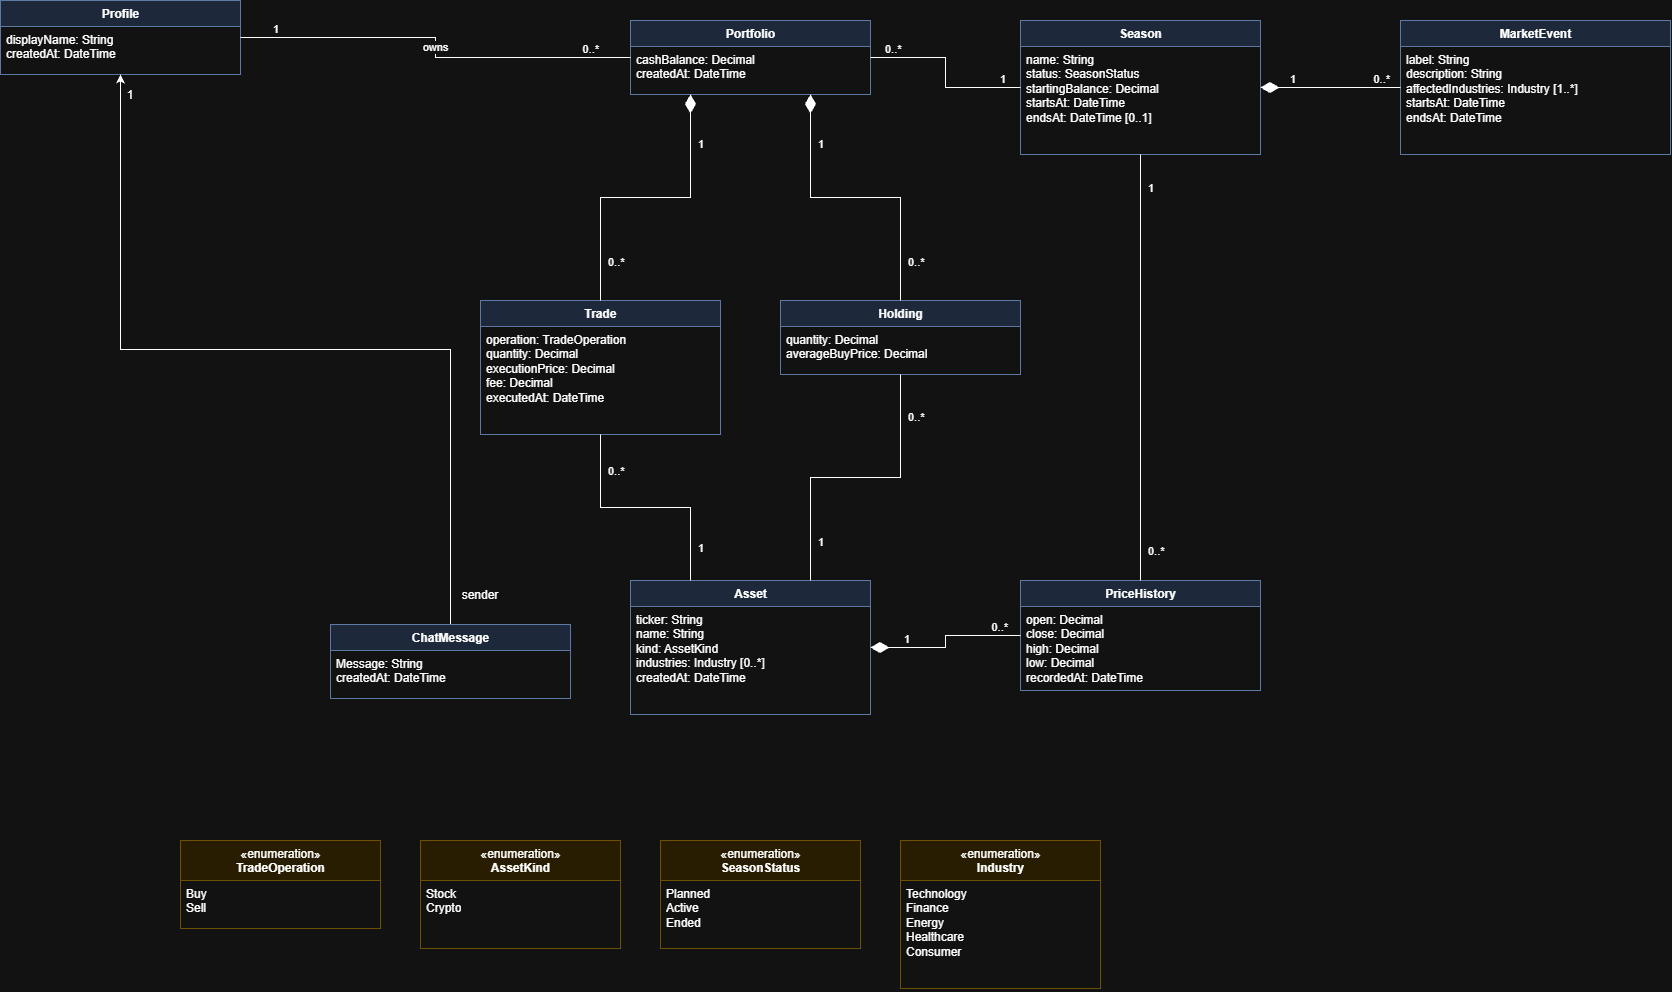

The diagram above was exported from draw.io. Its source (the exported page's mxGraphModel, read from the mxfile embedded in the PNG):
<mxGraphModel dx="3264" dy="1015" grid="1" gridSize="10" guides="1" tooltips="1" connect="1" arrows="1" fold="1" page="1" pageScale="1" pageWidth="1600" pageHeight="1200" math="0" shadow="0">
  <root>
    <mxCell id="0" />
    <mxCell id="1" parent="0" />
    <mxCell id="c_user" parent="1" style="swimlane;fontStyle=1;align=center;verticalAlign=top;childLayout=stackLayout;horizontal=1;startSize=26;horizontalStack=0;resizeParent=1;resizeParentMax=0;resizeLast=0;collapsible=0;marginBottom=0;html=1;fillColor=#dae8fc;strokeColor=#6c8ebf;" value="Profile" vertex="1">
      <mxGeometry height="74" width="240" x="-160" y="20" as="geometry" />
    </mxCell>
    <mxCell id="a_user" parent="c_user" style="text;strokeColor=none;fillColor=none;align=left;verticalAlign=top;spacingLeft=4;spacingRight=4;overflow=hidden;rotatable=0;html=1;" value="displayName: String&lt;br&gt;createdAt: DateTime" vertex="1">
      <mxGeometry height="48" width="240" y="26" as="geometry" />
    </mxCell>
    <mxCell id="c_portfolio" parent="1" style="swimlane;fontStyle=1;align=center;verticalAlign=top;childLayout=stackLayout;horizontal=1;startSize=26;horizontalStack=0;resizeParent=1;resizeParentMax=0;resizeLast=0;collapsible=0;marginBottom=0;html=1;fillColor=#dae8fc;strokeColor=#6c8ebf;" value="Portfolio" vertex="1">
      <mxGeometry height="74" width="240" x="470" y="40" as="geometry" />
    </mxCell>
    <mxCell id="a_portfolio" parent="c_portfolio" style="text;strokeColor=none;fillColor=none;align=left;verticalAlign=top;spacingLeft=4;spacingRight=4;overflow=hidden;rotatable=0;html=1;" value="cashBalance: Decimal&lt;br&gt;createdAt: DateTime" vertex="1">
      <mxGeometry height="48" width="240" y="26" as="geometry" />
    </mxCell>
    <mxCell id="c_season" parent="1" style="swimlane;fontStyle=1;align=center;verticalAlign=top;childLayout=stackLayout;horizontal=1;startSize=26;horizontalStack=0;resizeParent=1;resizeParentMax=0;resizeLast=0;collapsible=0;marginBottom=0;html=1;fillColor=#dae8fc;strokeColor=#6c8ebf;" value="Season" vertex="1">
      <mxGeometry height="134" width="240" x="860" y="40" as="geometry" />
    </mxCell>
    <mxCell id="a_season" parent="c_season" style="text;strokeColor=none;fillColor=none;align=left;verticalAlign=top;spacingLeft=4;spacingRight=4;overflow=hidden;rotatable=0;html=1;" value="name: String&lt;br&gt;status: SeasonStatus&lt;br&gt;startingBalance: Decimal&lt;br&gt;startsAt: DateTime&lt;br&gt;endsAt: DateTime [0..1]" vertex="1">
      <mxGeometry height="108" width="240" y="26" as="geometry" />
    </mxCell>
    <mxCell id="c_event" parent="1" style="swimlane;fontStyle=1;align=center;verticalAlign=top;childLayout=stackLayout;horizontal=1;startSize=26;horizontalStack=0;resizeParent=1;resizeParentMax=0;resizeLast=0;collapsible=0;marginBottom=0;html=1;fillColor=#dae8fc;strokeColor=#6c8ebf;" value="MarketEvent" vertex="1">
      <mxGeometry height="134" width="270" x="1240" y="40" as="geometry" />
    </mxCell>
    <mxCell id="a_event" parent="c_event" style="text;strokeColor=none;fillColor=none;align=left;verticalAlign=top;spacingLeft=4;spacingRight=4;overflow=hidden;rotatable=0;html=1;" value="label: String&lt;br&gt;description: String&lt;br&gt;affectedIndustries: Industry [1..*]&lt;br&gt;startsAt: DateTime&lt;br&gt;endsAt: DateTime" vertex="1">
      <mxGeometry height="108" width="270" y="26" as="geometry" />
    </mxCell>
    <mxCell id="c_trade" parent="1" style="swimlane;fontStyle=1;align=center;verticalAlign=top;childLayout=stackLayout;horizontal=1;startSize=26;horizontalStack=0;resizeParent=1;resizeParentMax=0;resizeLast=0;collapsible=0;marginBottom=0;html=1;fillColor=#dae8fc;strokeColor=#6c8ebf;" value="Trade" vertex="1">
      <mxGeometry height="134" width="240" x="320" y="320" as="geometry" />
    </mxCell>
    <mxCell id="a_trade" parent="c_trade" style="text;strokeColor=none;fillColor=none;align=left;verticalAlign=top;spacingLeft=4;spacingRight=4;overflow=hidden;rotatable=0;html=1;" value="operation: TradeOperation&lt;br&gt;quantity: Decimal&lt;br&gt;executionPrice: Decimal&lt;br&gt;fee: Decimal&lt;br&gt;executedAt: DateTime" vertex="1">
      <mxGeometry height="108" width="240" y="26" as="geometry" />
    </mxCell>
    <mxCell id="c_holding" parent="1" style="swimlane;fontStyle=1;align=center;verticalAlign=top;childLayout=stackLayout;horizontal=1;startSize=26;horizontalStack=0;resizeParent=1;resizeParentMax=0;resizeLast=0;collapsible=0;marginBottom=0;html=1;fillColor=#dae8fc;strokeColor=#6c8ebf;" value="Holding" vertex="1">
      <mxGeometry height="74" width="240" x="620" y="320" as="geometry" />
    </mxCell>
    <mxCell id="a_holding" parent="c_holding" style="text;strokeColor=none;fillColor=none;align=left;verticalAlign=top;spacingLeft=4;spacingRight=4;overflow=hidden;rotatable=0;html=1;" value="quantity: Decimal&lt;br&gt;averageBuyPrice: Decimal" vertex="1">
      <mxGeometry height="48" width="240" y="26" as="geometry" />
    </mxCell>
    <mxCell id="c_asset" parent="1" style="swimlane;fontStyle=1;align=center;verticalAlign=top;childLayout=stackLayout;horizontal=1;startSize=26;horizontalStack=0;resizeParent=1;resizeParentMax=0;resizeLast=0;collapsible=0;marginBottom=0;html=1;fillColor=#dae8fc;strokeColor=#6c8ebf;" value="Asset" vertex="1">
      <mxGeometry height="134" width="240" x="470" y="600" as="geometry" />
    </mxCell>
    <mxCell id="a_asset" parent="c_asset" style="text;strokeColor=none;fillColor=none;align=left;verticalAlign=top;spacingLeft=4;spacingRight=4;overflow=hidden;rotatable=0;html=1;" value="ticker: String&lt;br&gt;name: String&lt;br&gt;kind: AssetKind&lt;br&gt;industries: Industry [0..*]&lt;br&gt;createdAt: DateTime" vertex="1">
      <mxGeometry height="108" width="240" y="26" as="geometry" />
    </mxCell>
    <mxCell id="c_price" parent="1" style="swimlane;fontStyle=1;align=center;verticalAlign=top;childLayout=stackLayout;horizontal=1;startSize=26;horizontalStack=0;resizeParent=1;resizeParentMax=0;resizeLast=0;collapsible=0;marginBottom=0;html=1;fillColor=#dae8fc;strokeColor=#6c8ebf;" value="PriceHistory" vertex="1">
      <mxGeometry height="110" width="240" x="860" y="600" as="geometry" />
    </mxCell>
    <mxCell id="a_price" parent="c_price" style="text;strokeColor=none;fillColor=none;align=left;verticalAlign=top;spacingLeft=4;spacingRight=4;overflow=hidden;rotatable=0;html=1;" value="open: Decimal&lt;br&gt;close: Decimal&lt;br&gt;high: Decimal&lt;div&gt;low: Decimal&lt;br&gt;recordedAt: DateTime&lt;/div&gt;" vertex="1">
      <mxGeometry height="84" width="240" y="26" as="geometry" />
    </mxCell>
    <mxCell id="en_op" parent="1" style="swimlane;fontStyle=0;align=center;verticalAlign=top;childLayout=stackLayout;horizontal=1;startSize=40;horizontalStack=0;resizeParent=1;resizeParentMax=0;resizeLast=0;collapsible=0;marginBottom=0;html=1;fillColor=#fff2cc;strokeColor=#d6b656;" value="«enumeration»&lt;br&gt;&lt;b&gt;TradeOperation&lt;/b&gt;" vertex="1">
      <mxGeometry height="88" width="200" x="20" y="860" as="geometry" />
    </mxCell>
    <mxCell id="ev_op" parent="en_op" style="text;strokeColor=none;fillColor=none;align=left;verticalAlign=top;spacingLeft=4;spacingRight=4;overflow=hidden;rotatable=0;html=1;" value="Buy&lt;br&gt;Sell" vertex="1">
      <mxGeometry height="48" width="200" y="40" as="geometry" />
    </mxCell>
    <mxCell id="en_kind" parent="1" style="swimlane;fontStyle=0;align=center;verticalAlign=top;childLayout=stackLayout;horizontal=1;startSize=40;horizontalStack=0;resizeParent=1;resizeParentMax=0;resizeLast=0;collapsible=0;marginBottom=0;html=1;fillColor=#fff2cc;strokeColor=#d6b656;" value="«enumeration»&lt;br&gt;&lt;b&gt;AssetKind&lt;/b&gt;" vertex="1">
      <mxGeometry height="108" width="200" x="260" y="860" as="geometry" />
    </mxCell>
    <mxCell id="ev_kind" parent="en_kind" style="text;strokeColor=none;fillColor=none;align=left;verticalAlign=top;spacingLeft=4;spacingRight=4;overflow=hidden;rotatable=0;html=1;" value="Stock&lt;br&gt;Crypto&lt;div&gt;&lt;br/&gt;&lt;/div&gt;" vertex="1">
      <mxGeometry height="68" width="200" y="40" as="geometry" />
    </mxCell>
    <mxCell id="en_status" parent="1" style="swimlane;fontStyle=0;align=center;verticalAlign=top;childLayout=stackLayout;horizontal=1;startSize=40;horizontalStack=0;resizeParent=1;resizeParentMax=0;resizeLast=0;collapsible=0;marginBottom=0;html=1;fillColor=#fff2cc;strokeColor=#d6b656;" value="«enumeration»&lt;br&gt;&lt;b&gt;SeasonStatus&lt;/b&gt;" vertex="1">
      <mxGeometry height="108" width="200" x="500" y="860" as="geometry" />
    </mxCell>
    <mxCell id="ev_status" parent="en_status" style="text;strokeColor=none;fillColor=none;align=left;verticalAlign=top;spacingLeft=4;spacingRight=4;overflow=hidden;rotatable=0;html=1;" value="Planned&lt;br&gt;Active&lt;br&gt;Ended" vertex="1">
      <mxGeometry height="68" width="200" y="40" as="geometry" />
    </mxCell>
    <mxCell id="en_ind" parent="1" style="swimlane;fontStyle=0;align=center;verticalAlign=top;childLayout=stackLayout;horizontal=1;startSize=40;horizontalStack=0;resizeParent=1;resizeParentMax=0;resizeLast=0;collapsible=0;marginBottom=0;html=1;fillColor=#fff2cc;strokeColor=#d6b656;" value="«enumeration»&lt;br&gt;&lt;b&gt;Industry&lt;/b&gt;" vertex="1">
      <mxGeometry height="148" width="200" x="740" y="860" as="geometry" />
    </mxCell>
    <mxCell id="ev_ind" parent="en_ind" style="text;strokeColor=none;fillColor=none;align=left;verticalAlign=top;spacingLeft=4;spacingRight=4;overflow=hidden;rotatable=0;html=1;" value="Technology&lt;br&gt;Finance&lt;br&gt;Energy&lt;br&gt;Healthcare&lt;br&gt;Consumer" vertex="1">
      <mxGeometry height="108" width="200" y="40" as="geometry" />
    </mxCell>
    <mxCell id="e1" edge="1" parent="1" source="c_user" style="endArrow=none;html=1;edgeStyle=orthogonalEdgeStyle;rounded=0;" target="c_portfolio" value="owns">
      <mxGeometry relative="1" as="geometry" />
    </mxCell>
    <mxCell id="e1s" connectable="0" parent="e1" style="edgeLabel;html=1;resizable=0;align=left;verticalAlign=bottom;" value="1" vertex="1">
      <mxGeometry relative="1" x="-0.85" as="geometry">
        <mxPoint as="offset" />
      </mxGeometry>
    </mxCell>
    <mxCell id="e1t" connectable="0" parent="e1" style="edgeLabel;html=1;resizable=0;align=right;verticalAlign=bottom;" value="0..*" vertex="1">
      <mxGeometry relative="1" x="0.85" as="geometry">
        <mxPoint as="offset" />
      </mxGeometry>
    </mxCell>
    <mxCell id="e2" edge="1" parent="1" source="c_season" style="endArrow=none;html=1;edgeStyle=orthogonalEdgeStyle;rounded=0;" target="c_portfolio" value="">
      <mxGeometry relative="1" as="geometry" />
    </mxCell>
    <mxCell id="e2s" connectable="0" parent="e2" style="edgeLabel;html=1;resizable=0;align=right;verticalAlign=bottom;" value="1" vertex="1">
      <mxGeometry relative="1" x="-0.85" as="geometry">
        <mxPoint as="offset" />
      </mxGeometry>
    </mxCell>
    <mxCell id="e2t" connectable="0" parent="e2" style="edgeLabel;html=1;resizable=0;align=left;verticalAlign=bottom;" value="0..*" vertex="1">
      <mxGeometry relative="1" x="0.85" as="geometry">
        <mxPoint as="offset" />
      </mxGeometry>
    </mxCell>
    <mxCell id="e3" edge="1" parent="1" source="c_portfolio" style="endArrow=none;startArrow=diamondThin;startFill=1;startSize=16;html=1;edgeStyle=orthogonalEdgeStyle;rounded=0;exitX=0.25;exitY=1;exitDx=0;exitDy=0;" target="c_trade" value="">
      <mxGeometry relative="1" as="geometry" />
    </mxCell>
    <mxCell id="e3s" connectable="0" parent="e3" style="edgeLabel;html=1;resizable=0;align=left;verticalAlign=top;" value="1" vertex="1">
      <mxGeometry relative="1" x="-0.75" as="geometry">
        <mxPoint x="6" as="offset" />
      </mxGeometry>
    </mxCell>
    <mxCell id="e3t" connectable="0" parent="e3" style="edgeLabel;html=1;resizable=0;align=left;verticalAlign=bottom;" value="0..*" vertex="1">
      <mxGeometry relative="1" x="0.8" as="geometry">
        <mxPoint x="6" as="offset" />
      </mxGeometry>
    </mxCell>
    <mxCell id="e4" edge="1" parent="1" source="c_portfolio" style="endArrow=none;startArrow=diamondThin;startFill=1;startSize=16;html=1;edgeStyle=orthogonalEdgeStyle;rounded=0;exitX=0.75;exitY=1;exitDx=0;exitDy=0;" target="c_holding" value="">
      <mxGeometry relative="1" as="geometry" />
    </mxCell>
    <mxCell id="e4s" connectable="0" parent="e4" style="edgeLabel;html=1;resizable=0;align=left;verticalAlign=top;" value="1" vertex="1">
      <mxGeometry relative="1" x="-0.75" as="geometry">
        <mxPoint x="6" as="offset" />
      </mxGeometry>
    </mxCell>
    <mxCell id="e4t" connectable="0" parent="e4" style="edgeLabel;html=1;resizable=0;align=left;verticalAlign=bottom;" value="0..*" vertex="1">
      <mxGeometry relative="1" x="0.8" as="geometry">
        <mxPoint x="6" as="offset" />
      </mxGeometry>
    </mxCell>
    <mxCell id="e6" edge="1" parent="1" source="c_trade" style="endArrow=none;html=1;edgeStyle=orthogonalEdgeStyle;rounded=0;entryX=0.25;entryY=0;entryDx=0;entryDy=0;" target="c_asset" value="">
      <mxGeometry relative="1" as="geometry" />
    </mxCell>
    <mxCell id="e6s" connectable="0" parent="e6" style="edgeLabel;html=1;resizable=0;align=left;verticalAlign=top;" value="0..*" vertex="1">
      <mxGeometry relative="1" x="-0.8" as="geometry">
        <mxPoint x="6" as="offset" />
      </mxGeometry>
    </mxCell>
    <mxCell id="e6t" connectable="0" parent="e6" style="edgeLabel;html=1;resizable=0;align=left;verticalAlign=bottom;" value="1" vertex="1">
      <mxGeometry relative="1" x="0.8" as="geometry">
        <mxPoint x="6" as="offset" />
      </mxGeometry>
    </mxCell>
    <mxCell id="e7" edge="1" parent="1" source="c_holding" style="endArrow=none;html=1;edgeStyle=orthogonalEdgeStyle;rounded=0;entryX=0.75;entryY=0;entryDx=0;entryDy=0;" target="c_asset" value="">
      <mxGeometry relative="1" as="geometry" />
    </mxCell>
    <mxCell id="e7s" connectable="0" parent="e7" style="edgeLabel;html=1;resizable=0;align=left;verticalAlign=top;" value="0..*" vertex="1">
      <mxGeometry relative="1" x="-0.8" as="geometry">
        <mxPoint x="6" as="offset" />
      </mxGeometry>
    </mxCell>
    <mxCell id="e7t" connectable="0" parent="e7" style="edgeLabel;html=1;resizable=0;align=left;verticalAlign=bottom;" value="1" vertex="1">
      <mxGeometry relative="1" x="0.8" as="geometry">
        <mxPoint x="6" as="offset" />
      </mxGeometry>
    </mxCell>
    <mxCell id="e8" edge="1" parent="1" source="c_asset" style="endArrow=none;startArrow=diamondThin;startFill=1;startSize=16;html=1;edgeStyle=orthogonalEdgeStyle;rounded=0;" target="c_price" value="">
      <mxGeometry relative="1" as="geometry" />
    </mxCell>
    <mxCell id="e8s" connectable="0" parent="e8" style="edgeLabel;html=1;resizable=0;align=left;verticalAlign=bottom;" value="1" vertex="1">
      <mxGeometry relative="1" x="-0.6" as="geometry">
        <mxPoint as="offset" />
      </mxGeometry>
    </mxCell>
    <mxCell id="e8t" connectable="0" parent="e8" style="edgeLabel;html=1;resizable=0;align=right;verticalAlign=bottom;" value="0..*" vertex="1">
      <mxGeometry relative="1" x="0.85" as="geometry">
        <mxPoint as="offset" />
      </mxGeometry>
    </mxCell>
    <mxCell id="e9" edge="1" parent="1" source="c_season" style="endArrow=none;html=1;edgeStyle=orthogonalEdgeStyle;rounded=0;" target="c_price" value="">
      <mxGeometry relative="1" as="geometry" />
    </mxCell>
    <mxCell id="e9s" connectable="0" parent="e9" style="edgeLabel;html=1;resizable=0;align=left;verticalAlign=top;" value="1" vertex="1">
      <mxGeometry relative="1" x="-0.9" as="geometry">
        <mxPoint x="6" as="offset" />
      </mxGeometry>
    </mxCell>
    <mxCell id="e9t" connectable="0" parent="e9" style="edgeLabel;html=1;resizable=0;align=left;verticalAlign=bottom;" value="0..*" vertex="1">
      <mxGeometry relative="1" x="0.9" as="geometry">
        <mxPoint x="6" as="offset" />
      </mxGeometry>
    </mxCell>
    <mxCell id="e10" edge="1" parent="1" source="c_season" style="endArrow=none;startArrow=diamondThin;startFill=1;startSize=16;html=1;edgeStyle=orthogonalEdgeStyle;rounded=0;" target="c_event" value="">
      <mxGeometry relative="1" as="geometry" />
    </mxCell>
    <mxCell id="e10s" connectable="0" parent="e10" style="edgeLabel;html=1;resizable=0;align=left;verticalAlign=bottom;" value="1" vertex="1">
      <mxGeometry relative="1" x="-0.6" as="geometry">
        <mxPoint as="offset" />
      </mxGeometry>
    </mxCell>
    <mxCell id="e10t" connectable="0" parent="e10" style="edgeLabel;html=1;resizable=0;align=right;verticalAlign=bottom;" value="0..*" vertex="1">
      <mxGeometry relative="1" x="0.85" as="geometry">
        <mxPoint as="offset" />
      </mxGeometry>
    </mxCell>
    <mxCell id="G_inPunHO8hxD-q_rN65-13" edge="1" parent="1" source="G_inPunHO8hxD-q_rN65-11" style="edgeStyle=orthogonalEdgeStyle;rounded=0;orthogonalLoop=1;jettySize=auto;html=1;exitX=0.5;exitY=0;exitDx=0;exitDy=0;defaultLabelBackgroundColor=gap;entryX=0.5;entryY=1;entryDx=0;entryDy=0;" target="c_user">
      <mxGeometry relative="1" x="-0.5667" as="geometry">
        <mxPoint x="-150" y="230" as="targetPoint" />
      </mxGeometry>
    </mxCell>
    <mxCell id="G_inPunHO8hxD-q_rN65-11" parent="1" style="swimlane;fontStyle=1;align=center;verticalAlign=top;childLayout=stackLayout;horizontal=1;startSize=26;horizontalStack=0;resizeParent=1;resizeParentMax=0;resizeLast=0;collapsible=0;marginBottom=0;html=1;fillColor=#dae8fc;strokeColor=#6c8ebf;" value="ChatMessage" vertex="1">
      <mxGeometry height="74" width="240" x="170" y="644" as="geometry" />
    </mxCell>
    <mxCell id="G_inPunHO8hxD-q_rN65-12" parent="G_inPunHO8hxD-q_rN65-11" style="text;strokeColor=none;fillColor=none;align=left;verticalAlign=top;spacingLeft=4;spacingRight=4;overflow=hidden;rotatable=0;html=1;" value="Message: String&lt;br&gt;createdAt: DateTime" vertex="1">
      <mxGeometry height="48" width="240" y="26" as="geometry" />
    </mxCell>
    <mxCell id="G_inPunHO8hxD-q_rN65-14" parent="1" style="text;html=1;whiteSpace=wrap;strokeColor=none;fillColor=none;align=center;verticalAlign=middle;rounded=0;" value="sender" vertex="1">
      <mxGeometry height="30" width="60" x="290" y="600" as="geometry" />
    </mxCell>
    <mxCell id="G_inPunHO8hxD-q_rN65-15" parent="1" style="text;html=1;whiteSpace=wrap;strokeColor=none;fillColor=none;align=center;verticalAlign=middle;rounded=0;" value="1" vertex="1">
      <mxGeometry height="30" width="60" x="-60" y="100" as="geometry" />
    </mxCell>
  </root>
</mxGraphModel>